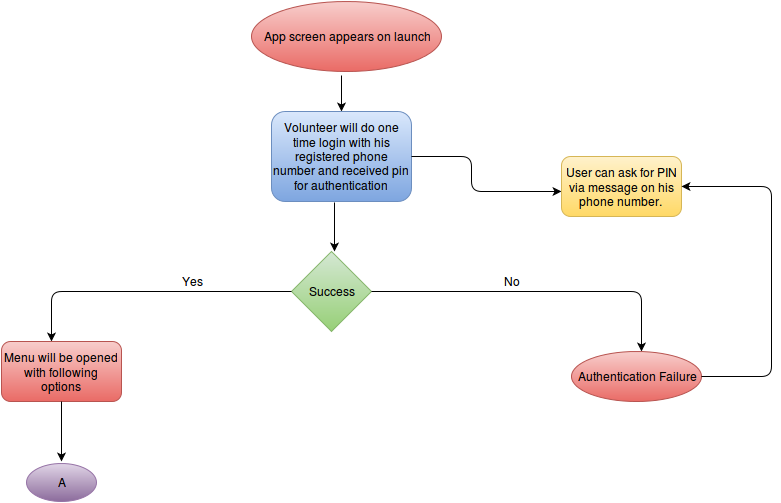

The diagram above was exported from draw.io. Its source (the exported page's mxGraphModel, read from the mxfile embedded in the PNG):
<mxGraphModel dx="1369" dy="810" grid="1" gridSize="10" guides="1" tooltips="1" connect="1" arrows="1" fold="1" page="1" pageScale="1" pageWidth="826" pageHeight="1169" background="#ffffff" math="0" shadow="0">
  <root>
    <mxCell id="0" />
    <mxCell id="1" parent="0" />
    <mxCell id="15841f0e05169f6c-1" value="App screen appears on launch&lt;br&gt;" style="ellipse;whiteSpace=wrap;html=1;plain-red" vertex="1" parent="1">
      <mxGeometry x="260" y="40" width="190" height="70" as="geometry" />
    </mxCell>
    <mxCell id="15841f0e05169f6c-3" value="" style="endArrow=classic;html=1;entryX=0.5;entryY=0;" edge="1" parent="1" target="15841f0e05169f6c-4">
      <mxGeometry width="50" height="50" relative="1" as="geometry">
        <mxPoint x="350" y="114" as="sourcePoint" />
        <mxPoint x="347" y="150" as="targetPoint" />
      </mxGeometry>
    </mxCell>
    <mxCell id="15841f0e05169f6c-4" value="Volunteer will do one time login with his registered phone number and received pin for authentication&lt;br&gt;" style="rounded=1;whiteSpace=wrap;html=1;plain-blue" vertex="1" parent="1">
      <mxGeometry x="280" y="150" width="140" height="90" as="geometry" />
    </mxCell>
    <mxCell id="15841f0e05169f6c-6" value="" style="endArrow=classic;html=1;exitX=0.45;exitY=1.011;exitPerimeter=0;" edge="1" parent="1" source="15841f0e05169f6c-4">
      <mxGeometry width="50" height="50" relative="1" as="geometry">
        <mxPoint x="320" y="290" as="sourcePoint" />
        <mxPoint x="343" y="290" as="targetPoint" />
      </mxGeometry>
    </mxCell>
    <mxCell id="15841f0e05169f6c-7" value="" style="endArrow=classic;html=1;exitX=1;exitY=0.5;" edge="1" parent="1" source="15841f0e05169f6c-4">
      <mxGeometry width="50" height="50" relative="1" as="geometry">
        <mxPoint x="420" y="220" as="sourcePoint" />
        <mxPoint x="570" y="230" as="targetPoint" />
        <Array as="points">
          <mxPoint x="480" y="195" />
          <mxPoint x="480" y="230" />
        </Array>
      </mxGeometry>
    </mxCell>
    <mxCell id="15841f0e05169f6c-9" value="User can ask for PIN via message on his phone number.&lt;br&gt;" style="rounded=1;whiteSpace=wrap;html=1;plain-yellow" vertex="1" parent="1">
      <mxGeometry x="570" y="195" width="120" height="60" as="geometry" />
    </mxCell>
    <mxCell id="15841f0e05169f6c-13" value="Success" style="rhombus;whiteSpace=wrap;html=1;plain-green" vertex="1" parent="1">
      <mxGeometry x="300" y="290" width="80" height="80" as="geometry" />
    </mxCell>
    <mxCell id="15841f0e05169f6c-14" value="" style="endArrow=classic;html=1;exitX=0;exitY=0.5;" edge="1" parent="1" source="15841f0e05169f6c-13">
      <mxGeometry width="50" height="50" relative="1" as="geometry">
        <mxPoint x="245" y="355" as="sourcePoint" />
        <mxPoint x="60" y="380" as="targetPoint" />
        <Array as="points">
          <mxPoint x="60" y="330" />
        </Array>
      </mxGeometry>
    </mxCell>
    <mxCell id="15841f0e05169f6c-15" value="" style="endArrow=classic;html=1;exitX=1;exitY=0.5;" edge="1" parent="1" source="15841f0e05169f6c-13">
      <mxGeometry width="50" height="50" relative="1" as="geometry">
        <mxPoint x="380" y="355" as="sourcePoint" />
        <mxPoint x="650" y="390" as="targetPoint" />
        <Array as="points">
          <mxPoint x="650" y="330" />
        </Array>
      </mxGeometry>
    </mxCell>
    <mxCell id="15841f0e05169f6c-16" value="Menu will be opened with following options&lt;br&gt;" style="rounded=1;whiteSpace=wrap;html=1;plain-red" vertex="1" parent="1">
      <mxGeometry x="10" y="380" width="120" height="60" as="geometry" />
    </mxCell>
    <mxCell id="15841f0e05169f6c-17" value="Yes" style="text;html=1;strokeColor=none;fillColor=none;align=center;verticalAlign=middle;whiteSpace=wrap;overflow=hidden;" vertex="1" parent="1">
      <mxGeometry x="180" y="310" width="40" height="20" as="geometry" />
    </mxCell>
    <mxCell id="15841f0e05169f6c-18" value="No" style="text;html=1;strokeColor=none;fillColor=none;align=center;verticalAlign=middle;whiteSpace=wrap;overflow=hidden;" vertex="1" parent="1">
      <mxGeometry x="500" y="310" width="40" height="20" as="geometry" />
    </mxCell>
    <mxCell id="15841f0e05169f6c-19" value="Authentication Failure&lt;br&gt;" style="ellipse;whiteSpace=wrap;html=1;plain-red" vertex="1" parent="1">
      <mxGeometry x="580" y="390" width="130" height="50" as="geometry" />
    </mxCell>
    <mxCell id="15841f0e05169f6c-20" value="" style="endArrow=classic;html=1;exitX=1;exitY=0.5;entryX=1;entryY=0.5;" edge="1" parent="1" source="15841f0e05169f6c-19" target="15841f0e05169f6c-9">
      <mxGeometry width="50" height="50" relative="1" as="geometry">
        <mxPoint x="710" y="450" as="sourcePoint" />
        <mxPoint x="700" y="230" as="targetPoint" />
        <Array as="points">
          <mxPoint x="780" y="415" />
          <mxPoint x="780" y="225" />
        </Array>
      </mxGeometry>
    </mxCell>
    <mxCell id="15841f0e05169f6c-96" value="" style="endArrow=classic;html=1;exitX=0.5;exitY=1;" edge="1" parent="1" source="15841f0e05169f6c-16">
      <mxGeometry width="50" height="50" relative="1" as="geometry">
        <mxPoint x="40" y="490" as="sourcePoint" />
        <mxPoint x="70" y="500" as="targetPoint" />
      </mxGeometry>
    </mxCell>
    <mxCell id="15841f0e05169f6c-97" value="A" style="ellipse;whiteSpace=wrap;html=1;plain-purple" vertex="1" parent="1">
      <mxGeometry x="35" y="502" width="70" height="38" as="geometry" />
    </mxCell>
  </root>
</mxGraphModel>